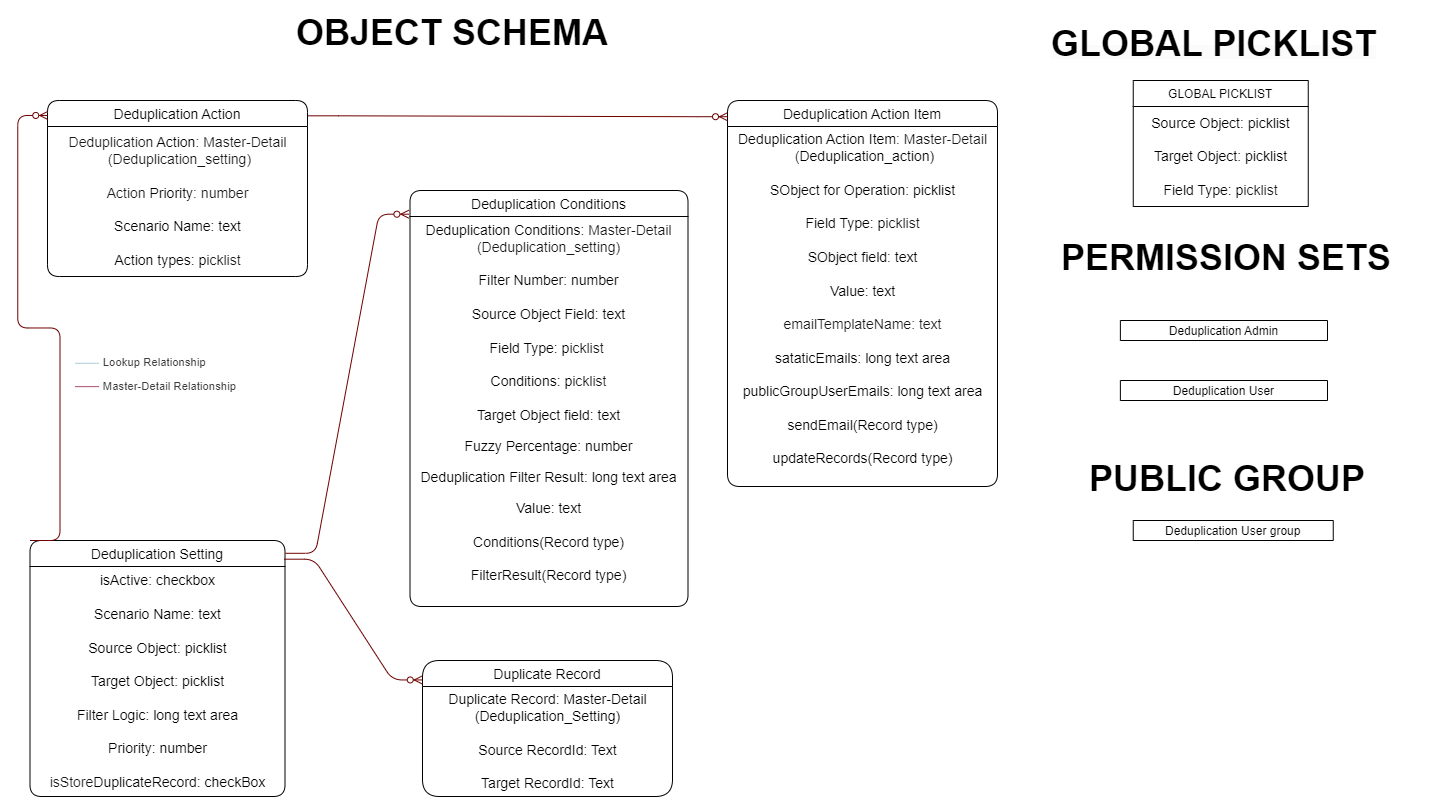

The diagram above was exported from draw.io. Its source (the exported page's mxGraphModel, read from the mxfile embedded in the PNG):
<mxGraphModel dx="1763" dy="1535" grid="1" gridSize="10" guides="1" tooltips="1" connect="1" arrows="1" fold="1" page="1" pageScale="1" pageWidth="827" pageHeight="1169" math="0" shadow="0">
  <root>
    <mxCell id="0" />
    <mxCell id="1" parent="0" />
    <mxCell id="yV_emdIzmhPa2_eMPau4-1" value="Deduplication Setting" style="swimlane;fontStyle=0;childLayout=stackLayout;horizontal=1;startSize=26;fillColor=none;horizontalStack=0;resizeParent=1;resizeParentMax=0;resizeLast=0;collapsible=1;marginBottom=0;labelBackgroundColor=#FFFFFF;fontSize=14;rounded=1;" parent="1" vertex="1">
      <mxGeometry x="1532.5" y="750" width="255" height="256" as="geometry" />
    </mxCell>
    <mxCell id="yV_emdIzmhPa2_eMPau4-2" value="&lt;font style=&quot;font-size: 14px;&quot;&gt;&lt;span style=&quot;border-color: var(--border-color);&quot;&gt;isActive: checkbox&lt;br&gt;&lt;/span&gt;&lt;br style=&quot;border-color: var(--border-color);&quot;&gt;&lt;span style=&quot;border-color: var(--border-color);&quot;&gt;Scenario Name: text&lt;br&gt;&lt;/span&gt;&lt;br style=&quot;border-color: var(--border-color);&quot;&gt;&lt;span style=&quot;border-color: var(--border-color);&quot;&gt;Source Object: picklist&lt;br&gt;&lt;/span&gt;&lt;br style=&quot;border-color: var(--border-color);&quot;&gt;&lt;span style=&quot;border-color: var(--border-color);&quot;&gt;Target Object: picklist&lt;br&gt;&lt;/span&gt;&lt;br style=&quot;border-color: var(--border-color);&quot;&gt;&lt;span style=&quot;border-color: var(--border-color);&quot;&gt;Filter Logic: long text area&lt;br&gt;&lt;br&gt;Priority: number&lt;br&gt;&lt;br&gt;&lt;span style=&quot;border-color: var(--border-color); background-color: rgb(255, 255, 255);&quot;&gt;&lt;font style=&quot;border-color: var(--border-color);&quot;&gt;&lt;span style=&quot;border-color: var(--border-color); color: rgb(24, 24, 24); text-align: left;&quot;&gt;isStore&lt;/span&gt;&lt;/font&gt;&lt;/span&gt;&lt;span style=&quot;border-color: var(--border-color); background-color: rgb(255, 255, 255);&quot;&gt;DuplicateRecord:&amp;nbsp;&lt;/span&gt;checkBox&lt;br&gt;&lt;/span&gt;&lt;/font&gt;" style="text;html=1;align=center;verticalAlign=middle;resizable=0;points=[];autosize=1;strokeColor=none;fillColor=none;rounded=0;glass=0;shadow=0;" parent="yV_emdIzmhPa2_eMPau4-1" vertex="1">
      <mxGeometry y="26" width="255" height="230" as="geometry" />
    </mxCell>
    <mxCell id="yV_emdIzmhPa2_eMPau4-3" value="Deduplication Conditions" style="swimlane;fontStyle=0;childLayout=stackLayout;horizontal=1;startSize=26;fillColor=none;horizontalStack=0;resizeParent=1;resizeParentMax=0;resizeLast=0;collapsible=1;marginBottom=0;labelBackgroundColor=#FFFFFF;fontSize=14;rounded=1;" parent="1" vertex="1">
      <mxGeometry x="1912.5" y="400" width="278" height="416" as="geometry" />
    </mxCell>
    <mxCell id="yV_emdIzmhPa2_eMPau4-4" value="&lt;span style=&quot;background-color: rgb(255, 255, 255);&quot;&gt;&lt;font style=&quot;font-size: 14px;&quot;&gt;Deduplication&amp;nbsp;&lt;/font&gt;&lt;/span&gt;&lt;span style=&quot;font-size: 14px; background-color: rgb(255, 255, 255);&quot;&gt;Conditions&lt;/span&gt;&lt;span style=&quot;background-color: rgb(255, 255, 255);&quot;&gt;&lt;font style=&quot;font-size: 14px;&quot;&gt;:&amp;nbsp;&lt;span style=&quot;border-color: var(--border-color); color: rgb(24, 24, 24); text-align: left;&quot;&gt;Master-Detail &lt;br&gt;(Deduplication_setting)&lt;br&gt;&lt;/span&gt;&lt;br style=&quot;border-color: var(--border-color);&quot;&gt;Filter Number: n&lt;span style=&quot;border-color: var(--border-color); text-align: left;&quot;&gt;umber&lt;br&gt;&lt;/span&gt;&lt;br style=&quot;border-color: var(--border-color);&quot;&gt;&lt;/font&gt;&lt;/span&gt;&lt;span style=&quot;font-size: 14px;&quot;&gt;Source&amp;nbsp;&lt;/span&gt;&lt;span style=&quot;background-color: rgb(255, 255, 255);&quot;&gt;&lt;font style=&quot;font-size: 14px;&quot;&gt;Object Field: t&lt;span style=&quot;border-color: var(--border-color); text-align: left;&quot;&gt;ext&lt;br&gt;&lt;/span&gt;&lt;br style=&quot;border-color: var(--border-color);&quot;&gt;&lt;/font&gt;&lt;/span&gt;&lt;span style=&quot;font-size: 14px; background-color: rgb(255, 255, 255);&quot;&gt;Field Type: p&lt;/span&gt;&lt;span style=&quot;border-color: var(--border-color); font-size: 14px; background-color: rgb(255, 255, 255); color: rgb(24, 24, 24); text-align: left;&quot;&gt;icklist&amp;nbsp;&lt;/span&gt;&lt;span style=&quot;background-color: rgb(255, 255, 255);&quot;&gt;&lt;font style=&quot;font-size: 14px;&quot;&gt;&lt;span style=&quot;color: rgb(24, 24, 24); text-align: left;&quot;&gt;&lt;br&gt;&lt;/span&gt;&lt;br style=&quot;border-color: var(--border-color);&quot;&gt;&lt;/font&gt;&lt;/span&gt;&lt;span style=&quot;border-color: var(--border-color); font-size: 14px; background-color: rgb(255, 255, 255);&quot;&gt;Conditions&lt;/span&gt;&lt;span style=&quot;border-color: var(--border-color); background-color: rgb(255, 255, 255);&quot;&gt;&lt;font style=&quot;border-color: var(--border-color); font-size: 14px;&quot;&gt;: p&lt;span style=&quot;border-color: var(--border-color); color: rgb(24, 24, 24); text-align: left;&quot;&gt;icklist&lt;br style=&quot;border-color: var(--border-color);&quot;&gt;&lt;/span&gt;&lt;/font&gt;&lt;/span&gt;&lt;span style=&quot;background-color: rgb(255, 255, 255);&quot;&gt;&lt;font style=&quot;font-size: 14px;&quot;&gt;&lt;span style=&quot;color: rgb(24, 24, 24); text-align: left;&quot;&gt;&lt;br&gt;&lt;/span&gt;&lt;/font&gt;&lt;/span&gt;&lt;span style=&quot;font-size: 14px;&quot;&gt;Target Object field: text&lt;/span&gt;&lt;span style=&quot;background-color: rgb(255, 255, 255);&quot;&gt;&lt;font style=&quot;&quot;&gt;&lt;span style=&quot;font-size: 14px; color: rgb(24, 24, 24); text-align: left;&quot;&gt;&lt;br&gt;&lt;/span&gt;&lt;span style=&quot;border-color: var(--border-color); text-align: left;&quot;&gt;&lt;font style=&quot;border-color: var(--border-color);&quot;&gt;&lt;span style=&quot;border-color: var(--border-color);&quot;&gt;&lt;br&gt;&lt;span style=&quot;font-size: 14px;&quot;&gt;Fuzzy Percentage: number&lt;br&gt;&lt;/span&gt;&lt;br&gt;&lt;/span&gt;&lt;/font&gt;&lt;/span&gt;&lt;/font&gt;&lt;/span&gt;&lt;span style=&quot;font-size: 14px;&quot;&gt;Deduplication Filter Result: long text area&lt;/span&gt;&lt;span style=&quot;background-color: rgb(255, 255, 255);&quot;&gt;&lt;font style=&quot;&quot;&gt;&lt;span style=&quot;border-color: var(--border-color); text-align: left;&quot;&gt;&lt;font style=&quot;border-color: var(--border-color);&quot;&gt;&lt;span style=&quot;border-color: var(--border-color);&quot;&gt;&lt;br&gt;&lt;br&gt;&lt;/span&gt;&lt;/font&gt;&lt;/span&gt;&lt;/font&gt;&lt;/span&gt;&lt;span style=&quot;font-size: 14px;&quot;&gt;Value: text&lt;br&gt;&lt;br&gt;&lt;/span&gt;&lt;span style=&quot;text-align: left; background-color: rgb(255, 255, 255);&quot;&gt;&lt;span style=&quot;font-size: 14px;&quot;&gt;Сonditions(Record type)&lt;/span&gt;&lt;/span&gt;&lt;span style=&quot;font-size: 14px;&quot;&gt;&lt;br&gt;&lt;/span&gt;&lt;span style=&quot;background-color: rgb(255, 255, 255);&quot;&gt;&lt;font style=&quot;font-size: 14px;&quot;&gt;&lt;span style=&quot;border-color: var(--border-color); text-align: left;&quot;&gt;&lt;font style=&quot;border-color: var(--border-color);&quot;&gt;&lt;span style=&quot;border-color: var(--border-color);&quot;&gt;&lt;br&gt;FilterResult(Record type)&lt;br&gt;&lt;br&gt;&lt;/span&gt;&lt;/font&gt;&lt;/span&gt;&lt;/font&gt;&lt;/span&gt;" style="text;html=1;align=center;verticalAlign=middle;resizable=0;points=[];autosize=1;strokeColor=none;fillColor=none;rounded=0;" parent="yV_emdIzmhPa2_eMPau4-3" vertex="1">
      <mxGeometry y="26" width="278" height="390" as="geometry" />
    </mxCell>
    <mxCell id="yV_emdIzmhPa2_eMPau4-5" value="Deduplication Action" style="swimlane;fontStyle=0;childLayout=stackLayout;horizontal=1;startSize=26;fillColor=none;horizontalStack=0;resizeParent=1;resizeParentMax=0;resizeLast=0;collapsible=1;marginBottom=0;labelBackgroundColor=#FFFFFF;fontSize=14;rounded=1;" parent="1" vertex="1">
      <mxGeometry x="1550" y="310" width="260" height="176" as="geometry" />
    </mxCell>
    <mxCell id="yV_emdIzmhPa2_eMPau4-6" value="&lt;font style=&quot;&quot;&gt;&lt;font style=&quot;font-size: 14px;&quot;&gt;&lt;font style=&quot;&quot;&gt;&lt;span style=&quot;background-color: rgb(255, 255, 255);&quot;&gt;&lt;font style=&quot;&quot;&gt;&lt;span style=&quot;border-color: var(--border-color); color: rgb(24, 24, 24); text-align: left;&quot;&gt;Deduplication&amp;nbsp;&lt;/span&gt;&lt;/font&gt;&lt;/span&gt;&lt;span style=&quot;background-color: rgb(255, 255, 255);&quot;&gt;Action&lt;/span&gt;&lt;span style=&quot;background-color: rgb(255, 255, 255);&quot;&gt;&lt;font style=&quot;&quot;&gt;&lt;span style=&quot;border-color: var(--border-color); color: rgb(24, 24, 24); text-align: left;&quot;&gt;:&amp;nbsp;&lt;/span&gt;&lt;/font&gt;&lt;/span&gt;&lt;span style=&quot;color: rgb(24, 24, 24); text-align: left; background-color: rgb(255, 255, 255);&quot;&gt;Master-Detail&lt;/span&gt;&lt;span style=&quot;background-color: rgb(255, 255, 255);&quot;&gt;&lt;font style=&quot;&quot;&gt;&lt;span style=&quot;border-color: var(--border-color); color: rgb(24, 24, 24); text-align: left;&quot;&gt;&lt;br&gt;&amp;nbsp;(&lt;/span&gt;&lt;span style=&quot;border-color: var(--border-color); color: rgb(24, 24, 24); text-align: left;&quot;&gt;Deduplication_setting)&lt;br&gt;&lt;br&gt;Action&amp;nbsp;&lt;/span&gt;&lt;/font&gt;&lt;/span&gt;Priority&lt;span style=&quot;background-color: rgb(255, 255, 255);&quot;&gt;&lt;font style=&quot;&quot;&gt;&lt;span style=&quot;border-color: var(--border-color); color: rgb(24, 24, 24); text-align: left;&quot;&gt;: number&lt;br&gt;&lt;/span&gt;&lt;/font&gt;&lt;/span&gt;&lt;span style=&quot;background-color: rgb(255, 255, 255);&quot;&gt;&lt;font style=&quot;&quot;&gt;&lt;br&gt;&lt;/font&gt;&lt;/span&gt;Scenario Name: text&lt;span style=&quot;background-color: rgb(255, 255, 255);&quot;&gt;&lt;font style=&quot;&quot;&gt;&lt;br&gt;&lt;br&gt;Action types: p&lt;span style=&quot;color: rgb(24, 24, 24); text-align: left;&quot;&gt;icklist&lt;/span&gt;&lt;/font&gt;&lt;/span&gt;&lt;/font&gt;&lt;/font&gt;&lt;br&gt;&lt;/font&gt;" style="text;html=1;align=center;verticalAlign=middle;resizable=0;points=[];autosize=1;strokeColor=none;fillColor=none;rounded=0;" parent="yV_emdIzmhPa2_eMPau4-5" vertex="1">
      <mxGeometry y="26" width="260" height="150" as="geometry" />
    </mxCell>
    <mxCell id="yV_emdIzmhPa2_eMPau4-7" value="" style="edgeStyle=entityRelationEdgeStyle;fontSize=12;html=1;endArrow=ERzeroToMany;endFill=1;entryX=-0.004;entryY=0.057;entryDx=0;entryDy=0;entryPerimeter=0;exitX=1.002;exitY=0.05;exitDx=0;exitDy=0;exitPerimeter=0;fillColor=#a20025;strokeColor=#6F0000;" parent="1" source="yV_emdIzmhPa2_eMPau4-1" target="yV_emdIzmhPa2_eMPau4-3" edge="1">
      <mxGeometry width="100" height="100" relative="1" as="geometry">
        <mxPoint x="1701" y="958" as="sourcePoint" />
        <mxPoint x="1801" y="858" as="targetPoint" />
      </mxGeometry>
    </mxCell>
    <mxCell id="yV_emdIzmhPa2_eMPau4-8" value="" style="edgeStyle=entityRelationEdgeStyle;fontSize=12;html=1;endArrow=ERzeroToMany;endFill=1;entryX=0.001;entryY=0.085;entryDx=0;entryDy=0;entryPerimeter=0;fillColor=#a20025;strokeColor=#6F0000;exitX=0;exitY=0;exitDx=0;exitDy=0;" parent="1" source="yV_emdIzmhPa2_eMPau4-1" target="yV_emdIzmhPa2_eMPau4-5" edge="1">
      <mxGeometry x="-0.0221" y="32" width="100" height="100" relative="1" as="geometry">
        <mxPoint x="1510" y="940" as="sourcePoint" />
        <mxPoint x="1500" y="637" as="targetPoint" />
        <mxPoint x="1" as="offset" />
      </mxGeometry>
    </mxCell>
    <mxCell id="yV_emdIzmhPa2_eMPau4-9" value="&lt;ul style=&quot;list-style: none; padding: 0px; margin: 0px; color: rgb(60, 61, 62); font-family: Helvetica; font-size: 11.36px; font-style: normal; font-variant-ligatures: normal; font-variant-caps: normal; font-weight: 400; letter-spacing: normal; orphans: 2; text-align: start; text-indent: 0px; text-transform: none; widows: 2; word-spacing: 0px; -webkit-text-stroke-width: 0px; text-decoration-thickness: initial; text-decoration-style: initial; text-decoration-color: initial;&quot;&gt;&lt;li style=&quot;margin-left: 36px; padding-left: 0px; margin-right: 6px;&quot;&gt;&lt;img style=&quot;border: 0px; margin-left: -30px; width: 24px; height: 24px; vertical-align: middle; margin-right: 0.333333em;&quot; src=&quot;https://petrolpluscardsasia--dev018.sandbox.my.salesforce.com/img/schemabuilder/legend-lookup.png&quot;&gt;Lookup Relationship&lt;/li&gt;&lt;li style=&quot;margin-left: 36px; padding-left: 0px; margin-right: 6px;&quot;&gt;&lt;img style=&quot;border: 0px; margin-left: -30px; width: 24px; height: 24px; vertical-align: middle; margin-right: 0.333333em;&quot; src=&quot;https://petrolpluscardsasia--dev018.sandbox.my.salesforce.com/img/schemabuilder/legend-md.png&quot;&gt;Master-Detail Relationship&lt;/li&gt;&lt;/ul&gt;" style="text;whiteSpace=wrap;html=1;" parent="1" vertex="1">
      <mxGeometry x="1570" y="554" width="180" height="30" as="geometry" />
    </mxCell>
    <mxCell id="yV_emdIzmhPa2_eMPau4-10" value="&lt;span style=&quot;font-size: 36px;&quot;&gt;&lt;b&gt;OBJECT SCHEMA&lt;/b&gt;&lt;/span&gt;" style="text;html=1;strokeColor=none;fillColor=none;align=center;verticalAlign=middle;whiteSpace=wrap;rounded=0;" parent="1" vertex="1">
      <mxGeometry x="1790" y="224.5" width="330" height="34" as="geometry" />
    </mxCell>
    <mxCell id="yV_emdIzmhPa2_eMPau4-11" value="GLOBAL PICKLIST" style="swimlane;fontStyle=0;childLayout=stackLayout;horizontal=1;startSize=26;fillColor=none;horizontalStack=0;resizeParent=1;resizeParentMax=0;resizeLast=0;collapsible=1;marginBottom=0;" parent="1" vertex="1">
      <mxGeometry x="2635.75" y="290" width="175" height="126" as="geometry" />
    </mxCell>
    <mxCell id="yV_emdIzmhPa2_eMPau4-12" value="&lt;span style=&quot;font-size: 14px;&quot;&gt;Source Object&lt;/span&gt;&lt;span style=&quot;font-size: 14px;&quot;&gt;: picklist&lt;br&gt;&lt;br&gt;&lt;/span&gt;&lt;span style=&quot;font-size: 14px;&quot;&gt;Target Object:&amp;nbsp;&lt;/span&gt;&lt;span style=&quot;font-size: 14px;&quot;&gt;picklist&lt;br&gt;&lt;br&gt;&lt;/span&gt;&lt;span style=&quot;font-size: 14px; background-color: rgb(255, 255, 255);&quot;&gt;Field Type: p&lt;/span&gt;&lt;span style=&quot;border-color: var(--border-color); font-size: 14px; background-color: rgb(255, 255, 255); color: rgb(24, 24, 24); text-align: left;&quot;&gt;icklist&lt;/span&gt;&lt;span style=&quot;font-size: 14px;&quot;&gt;&lt;br&gt;&lt;/span&gt;" style="text;html=1;align=center;verticalAlign=middle;resizable=0;points=[];autosize=1;strokeColor=none;fillColor=none;" parent="yV_emdIzmhPa2_eMPau4-11" vertex="1">
      <mxGeometry y="26" width="175" height="100" as="geometry" />
    </mxCell>
    <mxCell id="yV_emdIzmhPa2_eMPau4-13" value="&lt;span style=&quot;color: rgb(0, 0, 0); font-family: Helvetica; font-style: normal; font-variant-ligatures: normal; font-variant-caps: normal; letter-spacing: normal; orphans: 2; text-align: center; text-indent: 0px; text-transform: none; widows: 2; word-spacing: 0px; -webkit-text-stroke-width: 0px; background-color: rgb(251, 251, 251); text-decoration-thickness: initial; text-decoration-style: initial; text-decoration-color: initial; float: none; display: inline !important;&quot;&gt;&lt;font style=&quot;font-size: 36px;&quot;&gt;GLOBAL PICKLIST&lt;/font&gt;&lt;/span&gt;" style="text;whiteSpace=wrap;html=1;fontStyle=1" parent="1" vertex="1">
      <mxGeometry x="2552" y="224.5" width="342.5" height="57" as="geometry" />
    </mxCell>
    <mxCell id="yV_emdIzmhPa2_eMPau4-14" value="Deduplication Action Item" style="swimlane;fontStyle=0;childLayout=stackLayout;horizontal=1;startSize=26;fillColor=none;horizontalStack=0;resizeParent=1;resizeParentMax=0;resizeLast=0;collapsible=1;marginBottom=0;labelBackgroundColor=#FFFFFF;fontSize=14;rounded=1;arcSize=16;" parent="1" vertex="1">
      <mxGeometry x="2230" y="310" width="270" height="386" as="geometry" />
    </mxCell>
    <mxCell id="yV_emdIzmhPa2_eMPau4-15" value="&lt;font style=&quot;&quot;&gt;&lt;font style=&quot;font-size: 14px;&quot;&gt;&lt;font style=&quot;&quot;&gt;&lt;span style=&quot;background-color: rgb(255, 255, 255);&quot;&gt;Deduplication Action Item&lt;/span&gt;&lt;span style=&quot;background-color: rgb(255, 255, 255);&quot;&gt;&lt;font style=&quot;&quot;&gt;&lt;span style=&quot;border-color: var(--border-color); color: rgb(24, 24, 24); text-align: left;&quot;&gt;:&amp;nbsp;&lt;/span&gt;&lt;/font&gt;&lt;/span&gt;&lt;span style=&quot;color: rgb(24, 24, 24); text-align: left; background-color: rgb(255, 255, 255);&quot;&gt;Master-Detail&lt;/span&gt;&lt;span style=&quot;background-color: rgb(255, 255, 255);&quot;&gt;&lt;font style=&quot;&quot;&gt;&lt;span style=&quot;border-color: var(--border-color); color: rgb(24, 24, 24); text-align: left;&quot;&gt;&lt;br&gt;&amp;nbsp;(&lt;/span&gt;&lt;/font&gt;&lt;/span&gt;&lt;span style=&quot;background-color: rgb(255, 255, 255);&quot;&gt;Deduplication_action)&lt;br&gt;&lt;br&gt;&lt;/span&gt;&lt;span style=&quot;text-align: start; background-color: rgb(255, 255, 255);&quot;&gt;SObject for Operation: picklist&lt;br&gt;&lt;br&gt;&lt;/span&gt;&lt;span style=&quot;border-color: var(--border-color); background-color: rgb(255, 255, 255);&quot;&gt;Field Type: p&lt;/span&gt;&lt;span style=&quot;border-color: var(--border-color); background-color: rgb(255, 255, 255); color: rgb(24, 24, 24); text-align: left;&quot;&gt;icklist&lt;/span&gt;&lt;span style=&quot;text-align: start; background-color: rgb(255, 255, 255);&quot;&gt;&lt;br&gt;&lt;/span&gt;&lt;span style=&quot;background-color: rgb(255, 255, 255);&quot;&gt;&lt;font style=&quot;&quot;&gt;&lt;span style=&quot;border-color: var(--border-color); color: rgb(24, 24, 24); text-align: left;&quot;&gt;&lt;br&gt;&lt;/span&gt;&lt;/font&gt;&lt;/span&gt;&lt;span style=&quot;background-color: rgb(251, 251, 251);&quot;&gt;SObject&amp;nbsp;&lt;/span&gt;&lt;span style=&quot;background-color: rgb(255, 255, 255);&quot;&gt;field: text&lt;/span&gt;&lt;br&gt;&lt;span style=&quot;background-color: rgb(255, 255, 255);&quot;&gt;&lt;font style=&quot;&quot;&gt;&lt;br&gt;Value: text&lt;br&gt;&lt;br&gt;&lt;/font&gt;&lt;/span&gt;&lt;span style=&quot;color: rgb(24, 24, 24); text-align: left; background-color: rgb(255, 255, 255);&quot;&gt;emailTemplateName: text&lt;/span&gt;&lt;br style=&quot;border-color: var(--border-color); color: rgb(24, 24, 24); text-align: left; background-color: rgb(255, 255, 255);&quot;&gt;&lt;span style=&quot;background-color: rgb(255, 255, 255);&quot;&gt;&lt;font style=&quot;&quot;&gt;&lt;br&gt;&lt;/font&gt;&lt;/span&gt;sataticEmails: long text area&lt;br&gt;&lt;br&gt;publicGroupUserEmails: long text area&lt;br&gt;&lt;span style=&quot;border-color: var(--border-color); background-color: rgb(255, 255, 255);&quot;&gt;&lt;font style=&quot;border-color: var(--border-color);&quot;&gt;&lt;span style=&quot;border-color: var(--border-color); text-align: left;&quot;&gt;&lt;font style=&quot;border-color: var(--border-color);&quot;&gt;&lt;span style=&quot;border-color: var(--border-color);&quot;&gt;&lt;br style=&quot;border-color: var(--border-color);&quot;&gt;sendEmail(Record type)&lt;/span&gt;&lt;/font&gt;&lt;/span&gt;&lt;/font&gt;&lt;/span&gt;&lt;/font&gt;&lt;br&gt;&lt;br&gt;&lt;span style=&quot;border-color: var(--border-color);&quot;&gt;updateRecords(&lt;/span&gt;&lt;span style=&quot;border-color: var(--border-color);&quot;&gt;Record type&lt;/span&gt;&lt;span style=&quot;border-color: var(--border-color);&quot;&gt;)&lt;/span&gt;&lt;br&gt;&lt;/font&gt;&lt;br&gt;&lt;/font&gt;" style="text;html=1;align=center;verticalAlign=middle;resizable=0;points=[];autosize=1;strokeColor=none;fillColor=none;rounded=0;" parent="yV_emdIzmhPa2_eMPau4-14" vertex="1">
      <mxGeometry y="26" width="270" height="360" as="geometry" />
    </mxCell>
    <mxCell id="yV_emdIzmhPa2_eMPau4-16" value="" style="edgeStyle=entityRelationEdgeStyle;fontSize=12;html=1;endArrow=ERzeroToMany;endFill=1;rounded=0;exitX=1.003;exitY=0.087;exitDx=0;exitDy=0;exitPerimeter=0;entryX=0;entryY=0.042;entryDx=0;entryDy=0;entryPerimeter=0;fillColor=#a20025;strokeColor=#6F0000;" parent="1" source="yV_emdIzmhPa2_eMPau4-5" target="yV_emdIzmhPa2_eMPau4-14" edge="1">
      <mxGeometry width="100" height="100" relative="1" as="geometry">
        <mxPoint x="2070" y="550" as="sourcePoint" />
        <mxPoint x="2170" y="450" as="targetPoint" />
      </mxGeometry>
    </mxCell>
    <mxCell id="m3ygWTNrL7z0WeMtCFAb-1" value="&lt;div style=&quot;text-align: center;&quot;&gt;&lt;span style=&quot;font-size: 36px;&quot;&gt;PERMISSION SETS&lt;/span&gt;&lt;/div&gt;" style="text;whiteSpace=wrap;html=1;fontStyle=1" parent="1" vertex="1">
      <mxGeometry x="2562" y="439" width="342.5" height="57" as="geometry" />
    </mxCell>
    <mxCell id="m3ygWTNrL7z0WeMtCFAb-2" value="Deduplication Admin" style="swimlane;fontStyle=0;childLayout=stackLayout;horizontal=1;startSize=26;fillColor=none;horizontalStack=0;resizeParent=1;resizeParentMax=0;resizeLast=0;collapsible=1;marginBottom=0;" parent="1" vertex="1">
      <mxGeometry x="2622.87" y="530" width="207.13" height="20" as="geometry" />
    </mxCell>
    <mxCell id="m3ygWTNrL7z0WeMtCFAb-4" value="Deduplication User" style="swimlane;fontStyle=0;childLayout=stackLayout;horizontal=1;startSize=26;fillColor=none;horizontalStack=0;resizeParent=1;resizeParentMax=0;resizeLast=0;collapsible=1;marginBottom=0;" parent="1" vertex="1">
      <mxGeometry x="2622.87" y="590" width="207.13" height="20" as="geometry" />
    </mxCell>
    <mxCell id="wBw-kN0sCYXRyCjdLp_6-1" value="&lt;div style=&quot;text-align: center;&quot;&gt;&lt;span style=&quot;font-size: 36px;&quot;&gt;PUBLIC GROUP&lt;/span&gt;&lt;/div&gt;" style="text;whiteSpace=wrap;html=1;fontStyle=1" parent="1" vertex="1">
      <mxGeometry x="2590" y="660" width="342.5" height="57" as="geometry" />
    </mxCell>
    <mxCell id="wBw-kN0sCYXRyCjdLp_6-2" value="Deduplication User group" style="swimlane;fontStyle=0;childLayout=stackLayout;horizontal=1;startSize=26;fillColor=none;horizontalStack=0;resizeParent=1;resizeParentMax=0;resizeLast=0;collapsible=1;marginBottom=0;" parent="1" vertex="1">
      <mxGeometry x="2635.75" y="730" width="200" height="20" as="geometry" />
    </mxCell>
    <mxCell id="iyvMShqpw68rF_S9OG_n-1" value="Duplicate Record" style="swimlane;fontStyle=0;childLayout=stackLayout;horizontal=1;startSize=26;fillColor=none;horizontalStack=0;resizeParent=1;resizeParentMax=0;resizeLast=0;collapsible=1;marginBottom=0;labelBackgroundColor=#FFFFFF;fontSize=14;rounded=1;arcSize=22;" parent="1" vertex="1">
      <mxGeometry x="1925" y="870" width="250" height="136" as="geometry" />
    </mxCell>
    <mxCell id="iyvMShqpw68rF_S9OG_n-2" value="&lt;font style=&quot;font-size: 14px;&quot;&gt;&lt;span style=&quot;border-color: var(--border-color);&quot;&gt;&lt;span style=&quot;background-color: rgb(255, 255, 255);&quot;&gt;Duplicate Record: Master-Detail&lt;br&gt;&lt;/span&gt;&lt;span style=&quot;background-color: rgb(255, 255, 255);&quot;&gt;(Deduplication_Setting)&lt;br&gt;&lt;/span&gt;&lt;br&gt;Source RecordId: Text&lt;br&gt;&lt;/span&gt;&lt;br style=&quot;border-color: var(--border-color);&quot;&gt;&lt;span style=&quot;border-color: var(--border-color);&quot;&gt;Target RecordId: Text&lt;/span&gt;&lt;span style=&quot;border-color: var(--border-color);&quot;&gt;&lt;br&gt;&lt;/span&gt;&lt;/font&gt;" style="text;html=1;align=center;verticalAlign=middle;resizable=0;points=[];autosize=1;strokeColor=none;fillColor=none;rounded=0;glass=0;shadow=0;" parent="iyvMShqpw68rF_S9OG_n-1" vertex="1">
      <mxGeometry y="26" width="250" height="110" as="geometry" />
    </mxCell>
    <mxCell id="O-baYVbWeZ_YPmZj4Hrr-1" value="" style="edgeStyle=entityRelationEdgeStyle;fontSize=12;html=1;endArrow=ERzeroToMany;endFill=1;entryX=-0.001;entryY=0.143;entryDx=0;entryDy=0;entryPerimeter=0;fillColor=#a20025;strokeColor=#6F0000;exitX=0.997;exitY=0.073;exitDx=0;exitDy=0;exitPerimeter=0;" parent="1" source="yV_emdIzmhPa2_eMPau4-1" target="iyvMShqpw68rF_S9OG_n-1" edge="1">
      <mxGeometry width="100" height="100" relative="1" as="geometry">
        <mxPoint x="1770" y="790" as="sourcePoint" />
        <mxPoint x="1908.9" y="394.712" as="targetPoint" />
      </mxGeometry>
    </mxCell>
  </root>
</mxGraphModel>